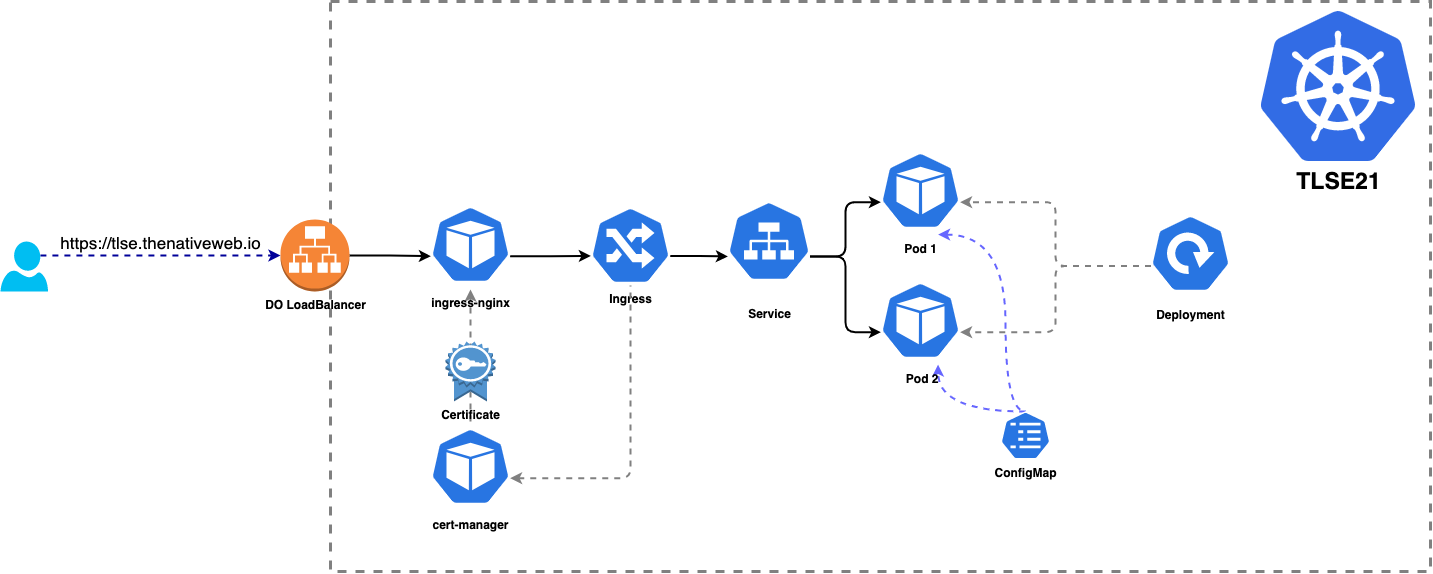

The diagram above was exported from draw.io. Its source (the exported page's mxGraphModel, read from the mxfile embedded in the PNG):
<mxGraphModel dx="2599" dy="1415" grid="1" gridSize="10" guides="1" tooltips="1" connect="1" arrows="1" fold="1" page="1" pageScale="1" pageWidth="1654" pageHeight="1169" math="0" shadow="0">
  <root>
    <mxCell id="0" />
    <mxCell id="1" parent="0" />
    <mxCell id="2" value="" style="rounded=0;whiteSpace=wrap;html=1;dashed=1;fillColor=none;strokeWidth=3;strokeColor=#808080;" vertex="1" parent="1">
      <mxGeometry x="430" y="430" width="1100" height="570" as="geometry" />
    </mxCell>
    <mxCell id="3" style="edgeStyle=orthogonalEdgeStyle;curved=1;rounded=1;orthogonalLoop=1;jettySize=auto;html=1;exitX=0.5;exitY=0;exitDx=0;exitDy=0;exitPerimeter=0;entryX=0.72;entryY=0.99;entryDx=0;entryDy=0;entryPerimeter=0;dashed=1;fontSize=12;startArrow=none;startFill=0;endArrow=classic;endFill=1;strokeColor=#6666FF;strokeWidth=2;" edge="1" source="24" target="16" parent="1">
      <mxGeometry relative="1" as="geometry">
        <Array as="points">
          <mxPoint x="1038" y="840" />
        </Array>
      </mxGeometry>
    </mxCell>
    <mxCell id="4" style="edgeStyle=orthogonalEdgeStyle;rounded=1;orthogonalLoop=1;jettySize=auto;html=1;exitX=0.5;exitY=0;exitDx=0;exitDy=0;exitPerimeter=0;entryX=0.5;entryY=1;entryDx=0;entryDy=0;entryPerimeter=0;dashed=1;strokeColor=#808080;strokeWidth=2;" edge="1" source="22" target="20" parent="1">
      <mxGeometry relative="1" as="geometry" />
    </mxCell>
    <mxCell id="5" style="rounded=1;orthogonalLoop=1;jettySize=auto;html=1;exitX=0.72;exitY=0.99;exitDx=0;exitDy=0;exitPerimeter=0;entryX=0.5;entryY=0;entryDx=0;entryDy=0;entryPerimeter=0;dashed=1;fontSize=12;startArrow=classic;startFill=1;endArrow=none;endFill=0;strokeWidth=2;edgeStyle=orthogonalEdgeStyle;curved=1;strokeColor=#6666FF;" edge="1" source="6" target="24" parent="1">
      <mxGeometry relative="1" as="geometry">
        <Array as="points">
          <mxPoint x="1105" y="663" />
        </Array>
      </mxGeometry>
    </mxCell>
    <mxCell id="6" value="Pod 1" style="html=1;dashed=0;whitespace=wrap;fillColor=#2875E2;strokeColor=#ffffff;points=[[0.005,0.63,0],[0.1,0.2,0],[0.9,0.2,0],[0.5,0,0],[0.995,0.63,0],[0.72,0.99,0],[0.5,1,0],[0.28,0.99,0]];shape=mxgraph.kubernetes.icon;prIcon=pod;labelPosition=center;verticalLabelPosition=bottom;align=center;verticalAlign=top;fontStyle=1" vertex="1" parent="1">
      <mxGeometry x="980" y="574" width="80" height="90" as="geometry" />
    </mxCell>
    <mxCell id="7" value="TLSE21" style="aspect=fixed;html=1;points=[];align=center;image;fontSize=23;image=img/lib/mscae/Kubernetes.svg;dashed=1;fillColor=none;fontStyle=1" vertex="1" parent="1">
      <mxGeometry x="1360" y="440" width="156.25" height="150" as="geometry" />
    </mxCell>
    <mxCell id="8" style="edgeStyle=orthogonalEdgeStyle;rounded=0;orthogonalLoop=1;jettySize=auto;html=1;exitX=0.995;exitY=0.63;exitDx=0;exitDy=0;exitPerimeter=0;entryX=0.005;entryY=0.63;entryDx=0;entryDy=0;entryPerimeter=0;strokeWidth=2;" edge="1" source="9" target="12" parent="1">
      <mxGeometry relative="1" as="geometry" />
    </mxCell>
    <mxCell id="9" value="Ingress" style="html=1;dashed=0;whitespace=wrap;fillColor=#2875E2;strokeColor=#ffffff;points=[[0.005,0.63,0],[0.1,0.2,0],[0.9,0.2,0],[0.5,0,0],[0.995,0.63,0],[0.72,0.99,0],[0.5,1,0],[0.28,0.99,0]];shape=mxgraph.kubernetes.icon;prIcon=ing;labelPosition=center;verticalLabelPosition=bottom;align=center;verticalAlign=top;fontStyle=1" vertex="1" parent="1">
      <mxGeometry x="690" y="634" width="80" height="80" as="geometry" />
    </mxCell>
    <mxCell id="10" style="edgeStyle=orthogonalEdgeStyle;rounded=1;orthogonalLoop=1;jettySize=auto;html=1;exitX=0.995;exitY=0.63;exitDx=0;exitDy=0;exitPerimeter=0;entryX=0.005;entryY=0.63;entryDx=0;entryDy=0;entryPerimeter=0;strokeWidth=2;" edge="1" source="12" target="6" parent="1">
      <mxGeometry relative="1" as="geometry" />
    </mxCell>
    <mxCell id="11" style="edgeStyle=orthogonalEdgeStyle;rounded=1;orthogonalLoop=1;jettySize=auto;html=1;exitX=0.995;exitY=0.63;exitDx=0;exitDy=0;exitPerimeter=0;entryX=0.005;entryY=0.63;entryDx=0;entryDy=0;entryPerimeter=0;strokeWidth=2;" edge="1" source="12" target="16" parent="1">
      <mxGeometry relative="1" as="geometry" />
    </mxCell>
    <mxCell id="12" value="Service" style="html=1;dashed=0;whitespace=wrap;fillColor=#2875E2;strokeColor=#ffffff;points=[[0.005,0.63,0],[0.1,0.2,0],[0.9,0.2,0],[0.5,0,0],[0.995,0.63,0],[0.72,0.99,0],[0.5,1,0],[0.28,0.99,0]];shape=mxgraph.kubernetes.icon;prIcon=svc;labelPosition=center;verticalLabelPosition=bottom;align=center;verticalAlign=top;fontStyle=1" vertex="1" parent="1">
      <mxGeometry x="827" y="610" width="83" height="119" as="geometry" />
    </mxCell>
    <mxCell id="13" style="edgeStyle=orthogonalEdgeStyle;rounded=1;orthogonalLoop=1;jettySize=auto;html=1;exitX=0.005;exitY=0.63;exitDx=0;exitDy=0;exitPerimeter=0;entryX=0.995;entryY=0.63;entryDx=0;entryDy=0;entryPerimeter=0;dashed=1;strokeWidth=2;strokeColor=#808080;" edge="1" source="15" target="6" parent="1">
      <mxGeometry relative="1" as="geometry" />
    </mxCell>
    <mxCell id="14" style="edgeStyle=orthogonalEdgeStyle;rounded=1;orthogonalLoop=1;jettySize=auto;html=1;exitX=0.005;exitY=0.63;exitDx=0;exitDy=0;exitPerimeter=0;entryX=0.995;entryY=0.63;entryDx=0;entryDy=0;entryPerimeter=0;dashed=1;strokeWidth=2;strokeColor=#808080;" edge="1" source="15" target="16" parent="1">
      <mxGeometry relative="1" as="geometry" />
    </mxCell>
    <mxCell id="15" value="Deployment" style="html=1;dashed=0;whitespace=wrap;fillColor=#2875E2;strokeColor=#ffffff;points=[[0.005,0.63,0],[0.1,0.2,0],[0.9,0.2,0],[0.5,0,0],[0.995,0.63,0],[0.72,0.99,0],[0.5,1,0],[0.28,0.99,0]];shape=mxgraph.kubernetes.icon;prIcon=deploy;labelPosition=center;verticalLabelPosition=bottom;align=center;verticalAlign=top;fontStyle=1" vertex="1" parent="1">
      <mxGeometry x="1250" y="634" width="80" height="96" as="geometry" />
    </mxCell>
    <mxCell id="16" value="&amp;nbsp;Pod 2" style="html=1;dashed=0;whitespace=wrap;fillColor=#2875E2;strokeColor=#ffffff;points=[[0.005,0.63,0],[0.1,0.2,0],[0.9,0.2,0],[0.5,0,0],[0.995,0.63,0],[0.72,0.99,0],[0.5,1,0],[0.28,0.99,0]];shape=mxgraph.kubernetes.icon;prIcon=pod;labelPosition=center;verticalLabelPosition=bottom;align=center;verticalAlign=top;fontStyle=1" vertex="1" parent="1">
      <mxGeometry x="980" y="704" width="80" height="90" as="geometry" />
    </mxCell>
    <mxCell id="17" style="edgeStyle=orthogonalEdgeStyle;rounded=0;orthogonalLoop=1;jettySize=auto;html=1;exitX=1;exitY=0.5;exitDx=0;exitDy=0;exitPerimeter=0;entryX=0.005;entryY=0.63;entryDx=0;entryDy=0;entryPerimeter=0;strokeWidth=2;" edge="1" source="18" target="20" parent="1">
      <mxGeometry relative="1" as="geometry" />
    </mxCell>
    <mxCell id="18" value="DO LoadBalancer" style="outlineConnect=0;dashed=0;verticalLabelPosition=bottom;verticalAlign=top;align=center;html=1;shape=mxgraph.aws3.application_load_balancer;fillColor=#F58536;gradientColor=none;fontStyle=1" vertex="1" parent="1">
      <mxGeometry x="380" y="648" width="69" height="72" as="geometry" />
    </mxCell>
    <mxCell id="19" style="edgeStyle=orthogonalEdgeStyle;rounded=0;orthogonalLoop=1;jettySize=auto;html=1;exitX=0.995;exitY=0.63;exitDx=0;exitDy=0;exitPerimeter=0;entryX=0.005;entryY=0.63;entryDx=0;entryDy=0;entryPerimeter=0;strokeWidth=2;" edge="1" source="20" target="9" parent="1">
      <mxGeometry relative="1" as="geometry" />
    </mxCell>
    <mxCell id="20" value="ingress-nginx" style="html=1;dashed=0;whitespace=wrap;fillColor=#2875E2;strokeColor=#ffffff;points=[[0.005,0.63,0],[0.1,0.2,0],[0.9,0.2,0],[0.5,0,0],[0.995,0.63,0],[0.72,0.99,0],[0.5,1,0],[0.28,0.99,0]];shape=mxgraph.kubernetes.icon;prIcon=pod;labelPosition=center;verticalLabelPosition=bottom;align=center;verticalAlign=top;fontStyle=1" vertex="1" parent="1">
      <mxGeometry x="530" y="628" width="80" height="90" as="geometry" />
    </mxCell>
    <mxCell id="21" style="edgeStyle=orthogonalEdgeStyle;rounded=1;orthogonalLoop=1;jettySize=auto;html=1;exitX=0.995;exitY=0.63;exitDx=0;exitDy=0;exitPerimeter=0;entryX=0.5;entryY=1;entryDx=0;entryDy=0;entryPerimeter=0;dashed=1;strokeColor=#808080;strokeWidth=2;endArrow=none;endFill=0;startArrow=classic;startFill=1;" edge="1" source="22" target="9" parent="1">
      <mxGeometry relative="1" as="geometry" />
    </mxCell>
    <mxCell id="22" value="cert-manager" style="html=1;dashed=0;whitespace=wrap;fillColor=#2875E2;strokeColor=#ffffff;points=[[0.005,0.63,0],[0.1,0.2,0],[0.9,0.2,0],[0.5,0,0],[0.995,0.63,0],[0.72,0.99,0],[0.5,1,0],[0.28,0.99,0]];shape=mxgraph.kubernetes.icon;prIcon=pod;labelPosition=center;verticalLabelPosition=bottom;align=center;verticalAlign=top;fontStyle=1" vertex="1" parent="1">
      <mxGeometry x="530" y="850" width="80" height="90" as="geometry" />
    </mxCell>
    <mxCell id="23" value="Certificate" style="outlineConnect=0;dashed=0;verticalLabelPosition=bottom;verticalAlign=top;align=center;html=1;shape=mxgraph.aws3.certificate;fillColor=#5294CF;gradientColor=none;strokeColor=#808080;strokeWidth=3;fontStyle=1" vertex="1" parent="1">
      <mxGeometry x="545" y="770" width="50" height="60" as="geometry" />
    </mxCell>
    <mxCell id="24" value="ConfigMap" style="html=1;dashed=0;whitespace=wrap;fillColor=#2875E2;strokeColor=#ffffff;points=[[0.005,0.63,0],[0.1,0.2,0],[0.9,0.2,0],[0.5,0,0],[0.995,0.63,0],[0.72,0.99,0],[0.5,1,0],[0.28,0.99,0]];shape=mxgraph.kubernetes.icon;prIcon=cm;fontSize=12;labelPosition=center;verticalLabelPosition=bottom;align=center;verticalAlign=top;fontStyle=1" vertex="1" parent="1">
      <mxGeometry x="1100" y="840" width="50" height="48" as="geometry" />
    </mxCell>
    <mxCell id="25" style="rounded=1;orthogonalLoop=1;jettySize=auto;html=1;exitX=0.84;exitY=0.28;exitDx=0;exitDy=0;exitPerimeter=0;entryX=0;entryY=0.5;entryDx=0;entryDy=0;entryPerimeter=0;dashed=1;fontSize=12;startArrow=none;startFill=0;endArrow=classic;endFill=1;strokeWidth=2;strokeColor=#000099;" edge="1" source="27" target="18" parent="1">
      <mxGeometry relative="1" as="geometry" />
    </mxCell>
    <mxCell id="26" value="https://tlse.thenativeweb.io" style="edgeLabel;html=1;align=center;verticalAlign=middle;resizable=0;points=[];fontSize=17;" vertex="1" connectable="0" parent="25">
      <mxGeometry x="-0.1329" y="2" relative="1" as="geometry">
        <mxPoint x="16" y="-12" as="offset" />
      </mxGeometry>
    </mxCell>
    <mxCell id="27" value="" style="verticalLabelPosition=bottom;html=1;verticalAlign=top;align=center;strokeColor=none;fillColor=#00BEF2;shape=mxgraph.azure.user;fontSize=12;" vertex="1" parent="1">
      <mxGeometry x="100" y="670" width="47.5" height="50" as="geometry" />
    </mxCell>
  </root>
</mxGraphModel>